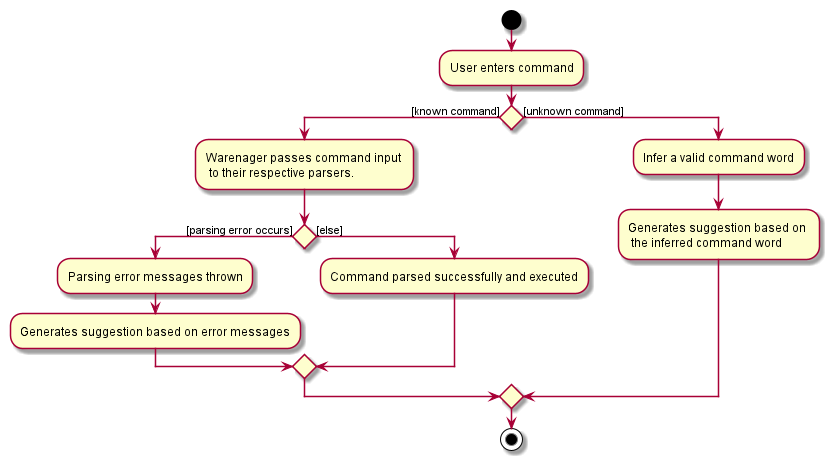

The diagram above was rendered by PlantUML. Its source (embedded in the PNG):
@startuml
start
:User enters command;


if () then ([known command])
    :Warenager passes command input \n to their respective parsers.;
    if () then ([parsing error occurs])
        :Parsing error messages thrown;
        :Generates suggestion based on error messages;
    else ([else])
        :Command parsed successfully and executed;
    endif
else ([unknown command])
    :Infer a valid command word;
    :Generates suggestion based on \n the inferred command word;
endif
stop
@enduml